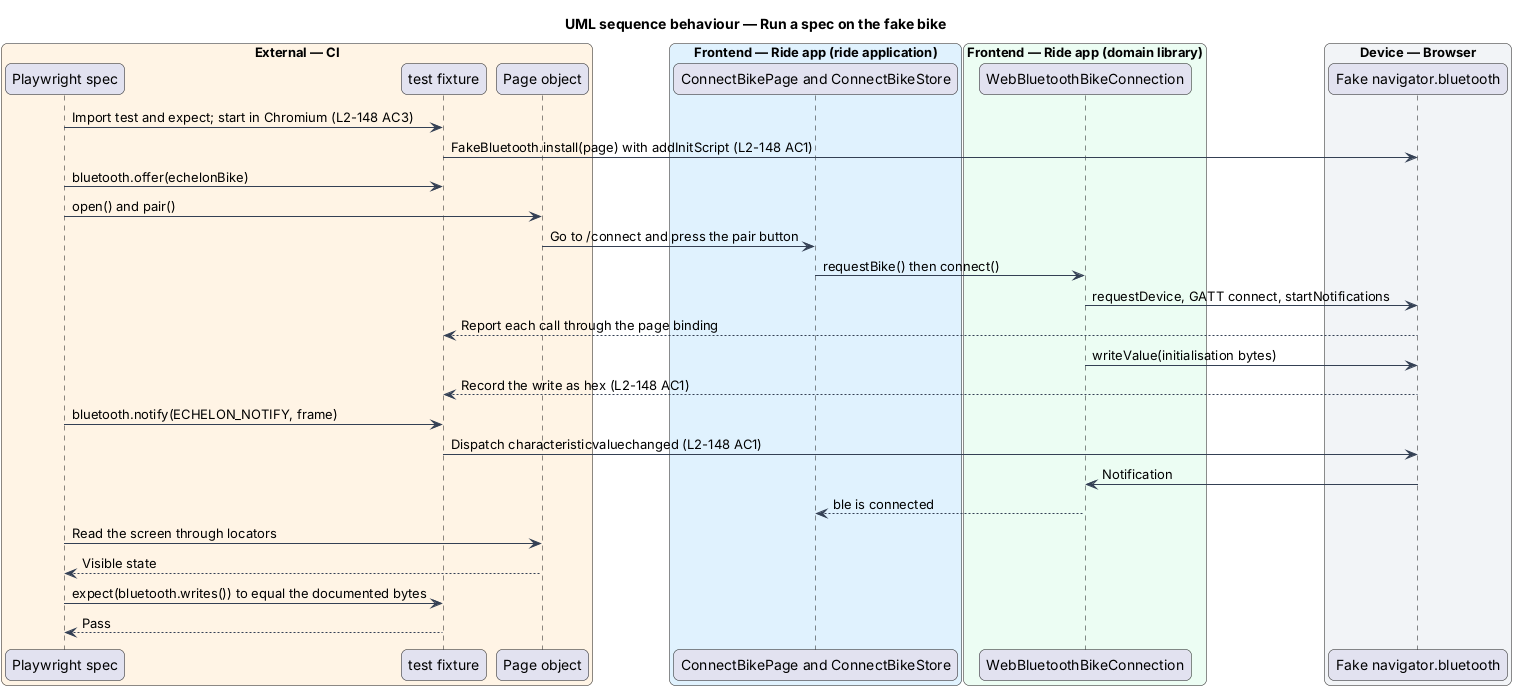

The diagram above was rendered by PlantUML. Its source (embedded in the PNG):
@startuml
title UML sequence behaviour — Run a spec on the fake bike
skinparam backgroundColor #FFFFFF
skinparam shadowing false
skinparam roundcorner 12
skinparam defaultFontName Arial
skinparam ArrowColor #344054
skinparam rectangle {
  BorderColor #344054
  FontColor #101828
}
skinparam package {
  BorderColor #667085
  FontColor #101828
  BackgroundColor #F9FAFB
}
box "External — CI" #FFF4E5
  participant "Playwright spec" as spec
  participant "test fixture" as test
  participant "Page object" as po
end box
box "Frontend — Ride app (ride application)" #E0F2FE
  participant "ConnectBikePage and ConnectBikeStore" as page
end box
box "Frontend — Ride app (domain library)" #ECFDF3
  participant "WebBluetoothBikeConnection" as conn
end box
box "Device — Browser" #F2F4F7
  participant "Fake navigator.bluetooth" as ble
end box
spec -> test : Import test and expect; start in Chromium (L2-148 AC3)
test -> ble : FakeBluetooth.install(page) with addInitScript (L2-148 AC1)
spec -> test : bluetooth.offer(echelonBike)
spec -> po : open() and pair()
po -> page : Go to /connect and press the pair button
page -> conn : requestBike() then connect()
conn -> ble : requestDevice, GATT connect, startNotifications
ble --> test : Report each call through the page binding
conn -> ble : writeValue(initialisation bytes)
ble --> test : Record the write as hex (L2-148 AC1)
spec -> test : bluetooth.notify(ECHELON_NOTIFY, frame)
test -> ble : Dispatch characteristicvaluechanged (L2-148 AC1)
ble -> conn : Notification
conn --> page : ble is connected
spec -> po : Read the screen through locators
po --> spec : Visible state
spec -> test : expect(bluetooth.writes()) to equal the documented bytes
test --> spec : Pass
@enduml